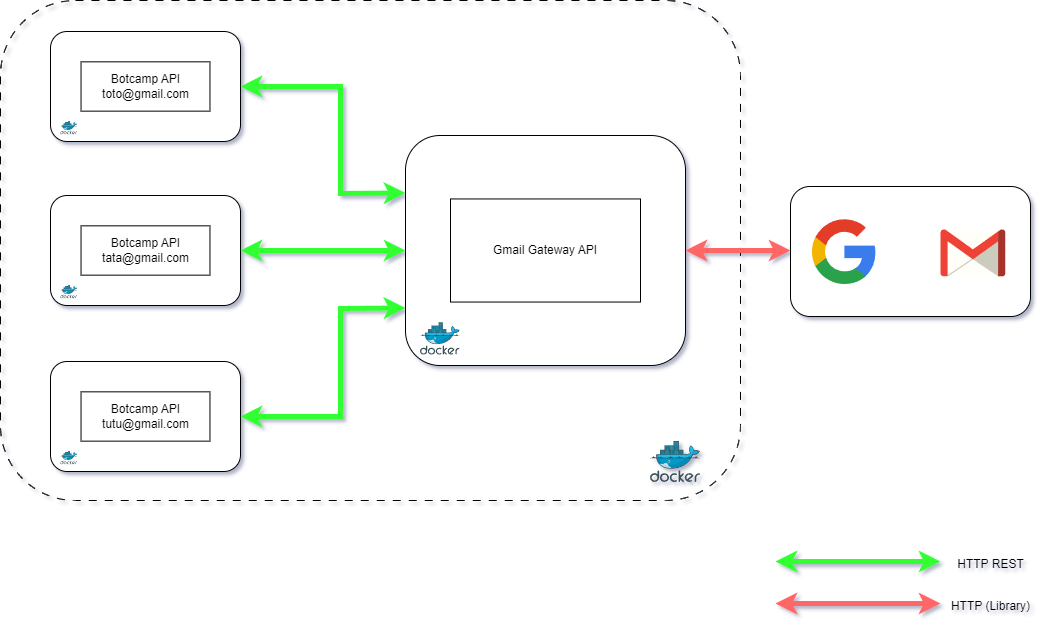

The diagram above was exported from draw.io. Its source (the exported page's mxGraphModel, read from the mxfile embedded in the PNG):
<mxGraphModel dx="1457" dy="769" grid="1" gridSize="10" guides="1" tooltips="1" connect="1" arrows="1" fold="1" page="1" pageScale="1" pageWidth="1169" pageHeight="827" math="0" shadow="0">
  <root>
    <mxCell id="0" />
    <mxCell id="1" parent="0" />
    <mxCell id="buE06ukMrWJY6M5X1Ba2-54" value="" style="rounded=1;whiteSpace=wrap;html=1;fillColor=none;dashed=1;dashPattern=8 8;" parent="1" vertex="1">
      <mxGeometry x="50" y="99" width="740" height="500" as="geometry" />
    </mxCell>
    <mxCell id="buE06ukMrWJY6M5X1Ba2-21" value="" style="group" parent="1" vertex="1" connectable="0">
      <mxGeometry x="455" y="234" width="280" height="230" as="geometry" />
    </mxCell>
    <mxCell id="buE06ukMrWJY6M5X1Ba2-7" value="" style="rounded=1;whiteSpace=wrap;html=1;" parent="buE06ukMrWJY6M5X1Ba2-21" vertex="1">
      <mxGeometry width="280" height="230" as="geometry" />
    </mxCell>
    <mxCell id="buE06ukMrWJY6M5X1Ba2-2" value="Gmail Gateway API&lt;br&gt;" style="rounded=0;whiteSpace=wrap;html=1;" parent="buE06ukMrWJY6M5X1Ba2-21" vertex="1">
      <mxGeometry x="45" y="63.44827586206897" width="190" height="103.10344827586208" as="geometry" />
    </mxCell>
    <mxCell id="buE06ukMrWJY6M5X1Ba2-6" value="" style="image;sketch=0;aspect=fixed;html=1;points=[];align=center;fontSize=12;image=img/lib/mscae/Docker.svg;" parent="buE06ukMrWJY6M5X1Ba2-21" vertex="1">
      <mxGeometry x="15" y="187.17241379310346" width="39.65517241379311" height="32.51724137931035" as="geometry" />
    </mxCell>
    <mxCell id="buE06ukMrWJY6M5X1Ba2-22" value="" style="group" parent="1" vertex="1" connectable="0">
      <mxGeometry x="100" y="130" width="190" height="110" as="geometry" />
    </mxCell>
    <mxCell id="buE06ukMrWJY6M5X1Ba2-23" value="" style="rounded=1;whiteSpace=wrap;html=1;" parent="buE06ukMrWJY6M5X1Ba2-22" vertex="1">
      <mxGeometry width="190" height="110" as="geometry" />
    </mxCell>
    <mxCell id="buE06ukMrWJY6M5X1Ba2-24" value="Botcamp API&lt;br&gt;toto@gmail.com" style="rounded=0;whiteSpace=wrap;html=1;" parent="buE06ukMrWJY6M5X1Ba2-22" vertex="1">
      <mxGeometry x="30.53571428571429" y="30.344827586206897" width="128.92857142857144" height="49.310344827586206" as="geometry" />
    </mxCell>
    <mxCell id="buE06ukMrWJY6M5X1Ba2-25" value="" style="image;sketch=0;aspect=fixed;html=1;points=[];align=center;fontSize=12;image=img/lib/mscae/Docker.svg;" parent="buE06ukMrWJY6M5X1Ba2-22" vertex="1">
      <mxGeometry x="10.178571428571429" y="89.51724137931033" width="16.964285714285715" height="13.910714285714286" as="geometry" />
    </mxCell>
    <mxCell id="buE06ukMrWJY6M5X1Ba2-34" value="" style="group" parent="1" vertex="1" connectable="0">
      <mxGeometry x="100" y="294" width="190" height="110" as="geometry" />
    </mxCell>
    <mxCell id="buE06ukMrWJY6M5X1Ba2-35" value="" style="rounded=1;whiteSpace=wrap;html=1;" parent="buE06ukMrWJY6M5X1Ba2-34" vertex="1">
      <mxGeometry width="190" height="110" as="geometry" />
    </mxCell>
    <mxCell id="buE06ukMrWJY6M5X1Ba2-36" value="Botcamp API&lt;br&gt;tata@gmail.com" style="rounded=0;whiteSpace=wrap;html=1;" parent="buE06ukMrWJY6M5X1Ba2-34" vertex="1">
      <mxGeometry x="30.53571428571429" y="30.344827586206897" width="128.92857142857144" height="49.310344827586206" as="geometry" />
    </mxCell>
    <mxCell id="buE06ukMrWJY6M5X1Ba2-37" value="" style="image;sketch=0;aspect=fixed;html=1;points=[];align=center;fontSize=12;image=img/lib/mscae/Docker.svg;" parent="buE06ukMrWJY6M5X1Ba2-34" vertex="1">
      <mxGeometry x="10.178571428571429" y="89.51724137931033" width="16.964285714285715" height="13.910714285714286" as="geometry" />
    </mxCell>
    <mxCell id="buE06ukMrWJY6M5X1Ba2-42" value="" style="group" parent="1" vertex="1" connectable="0">
      <mxGeometry x="100" y="460" width="190" height="110" as="geometry" />
    </mxCell>
    <mxCell id="buE06ukMrWJY6M5X1Ba2-43" value="" style="rounded=1;whiteSpace=wrap;html=1;" parent="buE06ukMrWJY6M5X1Ba2-42" vertex="1">
      <mxGeometry width="190" height="110" as="geometry" />
    </mxCell>
    <mxCell id="buE06ukMrWJY6M5X1Ba2-44" value="Botcamp API&lt;br&gt;tutu@gmail.com" style="rounded=0;whiteSpace=wrap;html=1;" parent="buE06ukMrWJY6M5X1Ba2-42" vertex="1">
      <mxGeometry x="30.53571428571429" y="30.344827586206897" width="128.92857142857144" height="49.310344827586206" as="geometry" />
    </mxCell>
    <mxCell id="buE06ukMrWJY6M5X1Ba2-45" value="" style="image;sketch=0;aspect=fixed;html=1;points=[];align=center;fontSize=12;image=img/lib/mscae/Docker.svg;" parent="buE06ukMrWJY6M5X1Ba2-42" vertex="1">
      <mxGeometry x="10.178571428571429" y="89.51724137931033" width="16.964285714285715" height="13.910714285714286" as="geometry" />
    </mxCell>
    <mxCell id="buE06ukMrWJY6M5X1Ba2-47" value="" style="endArrow=classic;startArrow=classic;html=1;rounded=0;exitX=1;exitY=0.5;exitDx=0;exitDy=0;entryX=0;entryY=0.25;entryDx=0;entryDy=0;strokeWidth=5;strokeColor=#33FF33;" parent="1" source="buE06ukMrWJY6M5X1Ba2-23" target="buE06ukMrWJY6M5X1Ba2-7" edge="1">
      <mxGeometry width="50" height="50" relative="1" as="geometry">
        <mxPoint x="380" y="290" as="sourcePoint" />
        <mxPoint x="430" y="240" as="targetPoint" />
        <Array as="points">
          <mxPoint x="390" y="185" />
          <mxPoint x="390" y="292" />
        </Array>
      </mxGeometry>
    </mxCell>
    <mxCell id="buE06ukMrWJY6M5X1Ba2-48" value="" style="endArrow=classic;startArrow=classic;html=1;rounded=0;exitX=1;exitY=0.5;exitDx=0;exitDy=0;strokeColor=#33FF33;strokeWidth=5;entryX=0;entryY=0.5;entryDx=0;entryDy=0;" parent="1" source="buE06ukMrWJY6M5X1Ba2-35" target="buE06ukMrWJY6M5X1Ba2-7" edge="1">
      <mxGeometry width="50" height="50" relative="1" as="geometry">
        <mxPoint x="320" y="370" as="sourcePoint" />
        <mxPoint x="450" y="345" as="targetPoint" />
        <Array as="points" />
      </mxGeometry>
    </mxCell>
    <mxCell id="buE06ukMrWJY6M5X1Ba2-49" value="" style="endArrow=classic;startArrow=classic;html=1;rounded=0;exitX=1;exitY=0.5;exitDx=0;exitDy=0;strokeColor=#33FF33;strokeWidth=5;entryX=0;entryY=0.75;entryDx=0;entryDy=0;" parent="1" source="buE06ukMrWJY6M5X1Ba2-43" target="buE06ukMrWJY6M5X1Ba2-7" edge="1">
      <mxGeometry width="50" height="50" relative="1" as="geometry">
        <mxPoint x="300" y="520" as="sourcePoint" />
        <mxPoint x="430" y="390" as="targetPoint" />
        <Array as="points">
          <mxPoint x="390" y="515" />
          <mxPoint x="390" y="407" />
        </Array>
      </mxGeometry>
    </mxCell>
    <mxCell id="buE06ukMrWJY6M5X1Ba2-53" value="" style="endArrow=classic;startArrow=classic;html=1;rounded=0;exitX=1;exitY=0.5;exitDx=0;exitDy=0;strokeColor=#FF6666;strokeWidth=5;entryX=0;entryY=0.5;entryDx=0;entryDy=0;" parent="1" source="buE06ukMrWJY6M5X1Ba2-7" edge="1">
      <mxGeometry width="50" height="50" relative="1" as="geometry">
        <mxPoint x="690" y="618" as="sourcePoint" />
        <mxPoint x="840" y="349" as="targetPoint" />
        <Array as="points" />
      </mxGeometry>
    </mxCell>
    <mxCell id="buE06ukMrWJY6M5X1Ba2-55" value="" style="image;sketch=0;aspect=fixed;html=1;points=[];align=center;fontSize=12;image=img/lib/mscae/Docker.svg;" parent="1" vertex="1">
      <mxGeometry x="700" y="540" width="50" height="41" as="geometry" />
    </mxCell>
    <mxCell id="buE06ukMrWJY6M5X1Ba2-56" value="" style="rounded=1;whiteSpace=wrap;html=1;" parent="1" vertex="1">
      <mxGeometry x="840" y="285" width="240" height="130" as="geometry" />
    </mxCell>
    <mxCell id="buE06ukMrWJY6M5X1Ba2-57" value="" style="dashed=0;outlineConnect=0;html=1;align=center;labelPosition=center;verticalLabelPosition=bottom;verticalAlign=top;shape=mxgraph.weblogos.google" parent="1" vertex="1">
      <mxGeometry x="860" y="315" width="65.2" height="69.4" as="geometry" />
    </mxCell>
    <mxCell id="buE06ukMrWJY6M5X1Ba2-58" value="" style="dashed=0;outlineConnect=0;html=1;align=center;labelPosition=center;verticalLabelPosition=bottom;verticalAlign=top;shape=mxgraph.weblogos.gmail;fillColor=#dae8fc;strokeColor=#6c8ebf;" parent="1" vertex="1">
      <mxGeometry x="990" y="328" width="64.8" height="46.800000000000004" as="geometry" />
    </mxCell>
    <mxCell id="iwFEGgCMtWxLlUuPvmQk-3" value="" style="endArrow=classic;startArrow=classic;html=1;rounded=0;exitX=1;exitY=0.5;exitDx=0;exitDy=0;strokeColor=#33FF33;strokeWidth=5;entryX=0;entryY=0.5;entryDx=0;entryDy=0;" edge="1" parent="1">
      <mxGeometry width="50" height="50" relative="1" as="geometry">
        <mxPoint x="825" y="660" as="sourcePoint" />
        <mxPoint x="990" y="660" as="targetPoint" />
        <Array as="points" />
      </mxGeometry>
    </mxCell>
    <mxCell id="iwFEGgCMtWxLlUuPvmQk-4" value="HTTP REST" style="text;html=1;align=center;verticalAlign=middle;resizable=0;points=[];autosize=1;strokeColor=none;fillColor=none;" vertex="1" parent="1">
      <mxGeometry x="995" y="648" width="90" height="30" as="geometry" />
    </mxCell>
    <mxCell id="iwFEGgCMtWxLlUuPvmQk-5" value="" style="endArrow=classic;startArrow=classic;html=1;rounded=0;exitX=1;exitY=0.5;exitDx=0;exitDy=0;strokeColor=#FF6666;strokeWidth=5;entryX=0;entryY=0.5;entryDx=0;entryDy=0;" edge="1" parent="1">
      <mxGeometry width="50" height="50" relative="1" as="geometry">
        <mxPoint x="825" y="702" as="sourcePoint" />
        <mxPoint x="990" y="702" as="targetPoint" />
        <Array as="points" />
      </mxGeometry>
    </mxCell>
    <mxCell id="iwFEGgCMtWxLlUuPvmQk-6" value="HTTP (Library)" style="text;html=1;align=center;verticalAlign=middle;resizable=0;points=[];autosize=1;strokeColor=none;fillColor=none;" vertex="1" parent="1">
      <mxGeometry x="990" y="690" width="100" height="30" as="geometry" />
    </mxCell>
  </root>
</mxGraphModel>